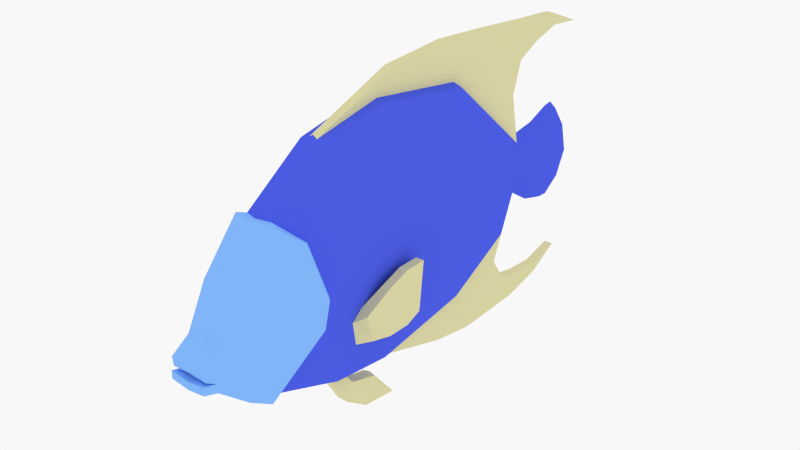 # Source: Fish2.blend  (saved by Blender 2.79.0; exported with 4.5.12 LTS)
import bpy
from mathutils import Matrix  # noqa: F401  (used for matrix-valued properties, if any)

bpy.ops.wm.read_factory_settings(use_empty=True)
scene = bpy.context.scene
scene.name = 'Scene'

# ---- collections
col_collection_1 = bpy.data.collections.new('Collection 1'); scene.collection.children.link(col_collection_1)

# ---- materials (node trees are filled in below, after node groups)
mat_front = bpy.data.materials.new('Front')
mat_front.alpha_threshold = 0.0
mat_front.diffuse_color = (0.2323, 0.492, 1.0, 1.0)
mat_front.roughness = 0.5
mat_fins = bpy.data.materials.new('Fins')
mat_fins.alpha_threshold = 0.0
mat_fins.diffuse_color = (0.723, 0.6816, 0.3823, 1.0)
mat_fins.roughness = 0.5
mat_body = bpy.data.materials.new('Body')
mat_body.alpha_threshold = 0.0
mat_body.diffuse_color = (0.07429, 0.1136, 0.8, 1.0)
mat_body.roughness = 0.5

# ---- material node trees

# ---- world
world_world = bpy.data.worlds.new('World'); scene.world = world_world
world_world.color = (0.9404, 0.9404, 0.9404)
world_world.use_sun_shadow = False
world_world.sun_shadow_jitter_overblur = 0.0
world_world.cycles.sampling_method = 'NONE'
world_world.cycles.sample_map_resolution = 256
world_world.light_settings.ao_factor = 0.2095

# ---- meshes
me_fish = bpy.data.meshes.new('Fish')
me_fish.from_pydata([(0.256, -1.899, -1.265), (0.256, -1.761, 1.661), (0.256, 2.74, -1.624), (0.256, 2.74, 2.454), (0.378, 2.74, 0.4147), (0.256, 0.7639, 2.744), (0.256, 0.711, -1.931), (0.378, 0.7005, 0.2069), (0.1904, 4.204, 1.176), (0.2381, 4.282, 0.4147), (0.1904, 4.222, -0.9465), (0.256, -0.5938, 2.478), (0.256, -0.4829, -1.788), (0.378, -0.5198, 0.007559), (0.09202, 4.75, 0.7437), (0.1819, 4.798, 0.4292), (0.09224, 4.741, -0.1386), (0.1238, 6.002, 1.078), (0.2086, 6.298, 0.1332), (0.1286, 5.809, -0.6796), (0.1101, 5.285, -0.5249), (0.1952, 5.548, 0.2812), (0.1078, 5.415, 0.8648), (0.1647, 6.131, -0.3892), (0.1614, 6.239, 0.6769), (0.378, -0.7471, -0.01059), (0.322, -1.128, 1.095), (0.3369, -0.8162, -0.4829), (0.256, -0.4906, -1.785), (0.475, -1.953, -0.0984), (0.3458, -2.041, -1.337), (0.3458, -1.902, 1.694), (0.345, -2.592, 0.8784), (0.4036, -2.758, -0.2994), (0.345, -3.095, -0.389), (0.345, -3.31, -0.09699), (0.345, -2.944, -0.6023), (0.345, -2.971, 0.1286), (0.345, -3.29, -0.2695), (0.345, -3.342, -0.4696), (0.345, -3.342, -0.3236), (0.475, -0.8417, -0.008104), (0.4157, -1.239, 1.163), (0.4315, -0.9137, -0.5084), (0.2884, -0.06073, -1.271), (0.2936, 0.235, -1.216), (0.326, 0.06314, -0.5874), (0.3205, -0.1646, -0.784), (0.4786, 0.402, -1.183), (0.4917, 0.1353, -1.216), (0.5241, -0.03648, -0.6641), (0.4786, 0.4146, -0.2652), (0.6437, 0.4146, -0.2652), (0.6437, 0.402, -1.183), (0.6437, 0.8448, -0.1156), (0.6437, 0.8575, -1.183), (0.4786, 0.8448, -0.1156), (0.4786, 0.8575, -1.183), (0.6437, 1.277, -0.1104), (0.6437, 1.17, -1.053), (0.4786, 1.277, -0.1104), (0.4786, 1.17, -1.053), (0.0826, 0.7639, 2.794), (0.0826, 4.204, 1.229), (0.0826, 2.74, 2.509), (0.0826, -0.5938, 2.532), (0.0826, 2.494, 3.285), (0.0826, 1.144, 3.194), (0.0826, 4.567, 1.736), (0.0826, 3.104, 2.858), (0.0826, 3.646, 3.2), (0.0826, 4.767, 2.371), (0.0826, 4.106, 2.925), (0.0826, 5.281, 2.617), (0.0826, 4.915, 3.085), (0.0826, 5.851, 2.78), (0.0826, 5.783, 3.021), (0.0826, 6.532, 2.715), (0.09138, 2.74, -1.69), (0.09138, 4.222, -1.015), (0.09138, 0.711, -1.99), (0.09138, 2.415, -2.493), (0.09138, 4.159, -1.562), (0.09138, 3.11, -2.01), (0.09138, 3.315, -2.644), (0.09138, 4.482, -2.042), (0.09138, 3.763, -2.31), (0.09138, 5.035, -2.155), (0.09138, 4.772, -2.594), (0.09138, 5.627, -2.192), (0.09138, 5.609, -2.398), (0.09138, 6.281, -2.025), (0.256, -0.1502, -1.828), (0.1077, -0.1137, -2.487), (0.1077, 0.0394, -2.155), (0.1302, 0.3438, -2.798), (0.1302, 0.5756, -2.292), (0.1485, 0.805, -2.573), (0.1485, 1.042, -2.864), (0.1142, -0.4829, -1.88), (0.08647, -0.137, -1.934), (-0.256, -1.899, -1.265), (-0.256, -1.761, 1.661), (-0.256, 2.74, -1.624), (-0.256, 2.74, 2.454), (0.0, -1.856, 1.685), (0.0, -2.039, -1.317), (-0.378, 2.74, 0.4147), (-0.256, 0.7639, 2.744), (-0.256, 0.711, -1.931), (0.0, 0.711, -2.042), (-0.378, 0.7005, 0.2069), (-0.1904, 4.204, 1.176), (-0.2381, 4.282, 0.4147), (-0.1904, 4.222, -0.9465), (-0.256, -0.5938, 2.478), (0.0, -0.5938, 2.589), (0.0, -0.4829, -1.906), (-0.256, -0.4829, -1.788), (-0.378, -0.5198, 0.007559), (0.0, 4.746, 0.8846), (-0.09202, 4.75, 0.7437), (-0.1819, 4.798, 0.4292), (-0.09224, 4.741, -0.1386), (0.0, 4.737, -0.2931), (0.0, 5.996, 1.192), (-0.1238, 6.002, 1.078), (-0.2086, 6.298, 0.1332), (-0.1286, 5.809, -0.6796), (0.0, 5.802, -0.786), (0.0, 6.348, 0.1432), (0.0, 5.41, 0.9863), (0.0, 5.28, -0.6468), (-0.1101, 5.285, -0.5249), (-0.1952, 5.548, 0.2812), (-0.1078, 5.415, 0.8648), (-0.1647, 6.131, -0.3892), (0.0, 6.227, -0.4195), (0.0, 6.283, 0.6625), (-0.1614, 6.239, 0.6769), (-0.378, -0.7471, -0.01059), (-0.322, -1.128, 1.095), (-0.3369, -0.8162, -0.4829), (0.0, 0.345, -2.797), (-0.256, -0.4906, -1.785), (-0.475, -1.953, -0.0984), (-0.3458, -2.041, -1.337), (0.0, -2.187, -1.392), (-0.3458, -1.902, 1.694), (0.0, -2.001, 1.717), (0.0, -2.592, 1.032), (-0.345, -2.592, 0.8784), (-0.4036, -2.758, -0.2994), (-0.345, -3.095, -0.389), (-0.345, -3.31, -0.09699), (0.0, -2.944, -0.7501), (-0.345, -2.944, -0.6023), (-0.345, -2.971, 0.1286), (0.0, -2.971, 0.2827), (0.0, -3.31, -0.0788), (-0.345, -3.29, -0.2695), (0.0, -3.29, -0.2513), (0.0, -3.095, -0.2349), (0.0, -3.342, -0.5139), (-0.345, -3.342, -0.4696), (0.0, -3.342, -0.3679), (-0.345, -3.342, -0.3236), (0.0, -3.136, -0.3845), (-0.475, -0.8417, -0.008104), (-0.4157, -1.239, 1.163), (-0.4315, -0.9137, -0.5084), (-0.2884, -0.06073, -1.271), (-0.2936, 0.235, -1.216), (-0.326, 0.06314, -0.5874), (-0.3205, -0.1646, -0.784), (-0.4786, 0.402, -1.183), (-0.4917, 0.1353, -1.216), (-0.5241, -0.03648, -0.6641), (-0.4786, 0.4146, -0.2652), (-0.6437, 0.4146, -0.2652), (-0.6437, 0.402, -1.183), (-0.6437, 0.8448, -0.1156), (-0.6437, 0.8575, -1.183), (-0.4786, 0.8448, -0.1156), (-0.4786, 0.8575, -1.183), (-0.6437, 1.277, -0.1104), (-0.6437, 1.17, -1.053), (-0.4786, 1.277, -0.1104), (-0.4786, 1.17, -1.053), (-0.0826, 0.7639, 2.794), (-0.0826, 4.204, 1.229), (-0.0826, 2.74, 2.509), (-0.0826, -0.5938, 2.532), (0.0, 4.915, 3.085), (0.0, 2.494, 3.285), (-0.0826, 2.494, 3.285), (0.0, 4.567, 1.736), (0.0, 1.144, 3.194), (-0.0826, 1.144, 3.194), (-0.0826, 4.567, 1.736), (-0.0826, 3.104, 2.858), (0.0, 3.646, 3.2), (-0.0826, 3.646, 3.2), (0.0, 4.767, 2.371), (-0.0826, 4.767, 2.371), (-0.0826, 4.106, 2.925), (0.0, 5.851, 2.78), (0.0, 5.783, 3.021), (0.0, 5.281, 2.617), (-0.0826, 5.281, 2.617), (-0.0826, 4.915, 3.085), (-0.0826, 5.851, 2.78), (-0.0826, 5.783, 3.021), (0.0, 6.532, 2.715), (-0.0826, 6.532, 2.715), (-0.09138, 2.74, -1.69), (-0.09138, 4.222, -1.015), (-0.09138, 0.711, -1.99), (0.0, 4.772, -2.594), (0.0, 2.415, -2.493), (-0.09138, 2.415, -2.493), (0.0, 4.159, -1.562), (-0.09138, 4.159, -1.562), (-0.09138, 3.11, -2.01), (0.0, 3.315, -2.644), (-0.09138, 3.315, -2.644), (0.0, 4.482, -2.042), (-0.09138, 4.482, -2.042), (-0.09138, 3.763, -2.31), (0.0, 5.627, -2.192), (0.0, 5.609, -2.398), (0.0, 5.035, -2.155), (-0.09138, 5.035, -2.155), (-0.09138, 4.772, -2.594), (-0.09138, 5.627, -2.192), (-0.09138, 5.609, -2.398), (0.0, 6.281, -2.025), (-0.09138, 6.281, -2.025), (-0.256, -0.1502, -1.828), (0.0, -0.1247, -1.947), (0.0, 0.06484, -2.148), (0.0, -0.1121, -2.487), (0.0, 0.5954, -2.275), (-0.1077, -0.1137, -2.487), (-0.1077, 0.0394, -2.155), (-0.1302, 0.3438, -2.798), (-0.1302, 0.5756, -2.292), (-0.1485, 0.805, -2.573), (0.0, 0.8248, -2.556), (0.0, 1.043, -2.863), (-0.1485, 1.042, -2.864), (-0.1142, -0.4829, -1.88), (-0.08647, -0.137, -1.934)], [], [(28, 27, 0), (85, 226, 221, 82), (5, 3, 64, 62), (11, 1, 26), (81, 83, 80), (3, 5, 7, 4), (11, 5, 62, 65), (95, 143, 249, 98), (4, 7, 6, 2), (8, 9, 15, 14), (64, 3, 8, 63), (3, 4, 9, 8), (4, 2, 10, 9), (249, 248, 97, 98), (1, 11, 65, 116, 105), (5, 11, 13, 7), (92, 44, 12), (9, 10, 16, 15), (130, 18, 23, 137), (138, 24, 18, 130), (18, 21, 23), (21, 18, 24), (20, 132, 129, 19), (131, 22, 17, 125), (196, 68, 14, 120), (14, 15, 21, 22), (15, 16, 20, 21), (21, 20, 19, 23), (137, 23, 19, 129), (125, 17, 24, 138), (22, 21, 24, 17), (1, 105, 149, 31), (27, 25, 41, 43), (106, 0, 30, 147), (0, 27, 43, 30), (26, 1, 31, 42), (93, 241, 143, 95), (13, 25, 27, 28, 12), (13, 11, 26, 25), (25, 26, 42, 41), (147, 30, 36, 155), (31, 149, 150, 32), (29, 31, 32, 33), (30, 29, 33, 36), (35, 33, 37), (33, 32, 37), (150, 158, 37, 32), (158, 159, 35, 37), (159, 161, 38, 35), (161, 162, 34, 38), (36, 39, 163, 155), (39, 40, 165, 163), (34, 33, 35, 38), (40, 34, 167, 165), (34, 162, 167), (39, 36, 34, 40), (34, 36, 33), (31, 29, 42), (29, 30, 43), (41, 29, 43), (29, 41, 42), (13, 12, 44, 47, 46), (44, 45, 49), (46, 47, 50), (46, 50, 52, 51), (51, 52, 54, 56), (45, 46, 51, 48), (49, 50, 47, 44), (49, 45, 48, 53), (50, 49, 53, 52), (55, 57, 61, 59), (48, 51, 56, 57), (52, 53, 55, 54), (53, 48, 57, 55), (61, 60, 58, 59), (54, 55, 59, 58), (56, 54, 58, 60), (57, 56, 60, 61), (64, 63, 68, 69), (116, 65, 67, 197), (65, 62, 66, 67), (69, 68, 71, 72), (66, 69, 72, 70), (67, 66, 194, 197), (62, 64, 69), (71, 203, 208, 73), (72, 71, 73, 74), (68, 196, 203, 71), (194, 66, 70, 201), (66, 62, 69), (193, 74, 76, 207), (75, 206, 213, 77), (74, 73, 75, 76), (70, 72, 74), (201, 70, 74, 193), (73, 208, 206, 75), (2, 78, 79, 10), (76, 75, 77), (80, 78, 2, 6), (207, 76, 77, 213), (63, 14, 68), (78, 83, 82, 79), (83, 86, 85, 82), (81, 84, 86, 83), (120, 14, 22, 131), (80, 83, 78), (63, 8, 14), (85, 87, 231, 226), (86, 88, 87, 85), (219, 224, 84, 81), (81, 80, 110, 219), (218, 230, 90, 88), (89, 91, 236, 229), (88, 90, 89, 87), (84, 88, 86), (224, 218, 88, 84), (87, 89, 229, 231), (90, 91, 89), (230, 236, 91, 90), (16, 124, 132, 20), (10, 79, 16), (79, 82, 16), (221, 124, 16, 82), (239, 110, 80, 6, 92, 100), (7, 13, 46, 45, 44, 92, 6), (94, 93, 95, 96), (100, 99, 93, 94), (12, 99, 100, 92), (93, 99, 117, 241), (242, 96, 97, 248), (106, 117, 99, 12, 28, 0), (240, 94, 96, 242), (96, 95, 97), (95, 98, 97), (239, 100, 94, 240), (144, 101, 142), (227, 222, 221, 226), (108, 189, 191, 104), (115, 141, 102), (220, 217, 223), (104, 107, 111, 108), (115, 192, 189, 108), (245, 250, 249, 143), (107, 103, 109, 111), (112, 121, 122, 113), (191, 190, 112, 104), (104, 112, 113, 107), (107, 113, 114, 103), (249, 250, 247, 248), (102, 105, 116, 192, 115), (108, 111, 119, 115), (238, 118, 171), (113, 122, 123, 114), (130, 137, 136, 127), (138, 130, 127, 139), (127, 136, 134), (134, 139, 127), (133, 128, 129, 132), (131, 125, 126, 135), (196, 120, 121, 199), (121, 135, 134, 122), (122, 134, 133, 123), (134, 136, 128, 133), (137, 129, 128, 136), (125, 138, 139, 126), (135, 126, 139, 134), (102, 148, 149, 105), (142, 170, 168, 140), (106, 147, 146, 101), (101, 146, 170, 142), (141, 169, 148, 102), (243, 245, 143, 241), (119, 118, 144, 142, 140), (119, 140, 141, 115), (140, 168, 169, 141), (147, 155, 156, 146), (148, 151, 150, 149), (145, 152, 151, 148), (146, 156, 152, 145), (154, 157, 152), (152, 157, 151), (150, 151, 157, 158), (158, 157, 154, 159), (159, 154, 160, 161), (161, 160, 153, 162), (156, 155, 163, 164), (164, 163, 165, 166), (153, 160, 154, 152), (166, 165, 167, 153), (153, 167, 162), (164, 166, 153, 156), (153, 152, 156), (148, 169, 145), (145, 170, 146), (168, 170, 145), (145, 169, 168), (119, 173, 174, 171, 118), (171, 176, 172), (173, 177, 174), (173, 178, 179, 177), (178, 183, 181, 179), (172, 175, 178, 173), (176, 171, 174, 177), (176, 180, 175, 172), (177, 179, 180, 176), (182, 186, 188, 184), (175, 184, 183, 178), (179, 181, 182, 180), (180, 182, 184, 175), (188, 186, 185, 187), (181, 185, 186, 182), (183, 187, 185, 181), (184, 188, 187, 183), (191, 200, 199, 190), (116, 197, 198, 192), (192, 198, 195, 189), (200, 205, 204, 199), (195, 202, 205, 200), (198, 197, 194, 195), (189, 200, 191), (204, 209, 208, 203), (205, 210, 209, 204), (199, 204, 203, 196), (194, 201, 202, 195), (195, 200, 189), (193, 207, 212, 210), (211, 214, 213, 206), (210, 212, 211, 209), (202, 210, 205), (201, 193, 210, 202), (209, 211, 206, 208), (103, 114, 216, 215), (212, 214, 211), (217, 109, 103, 215), (207, 213, 214, 212), (190, 199, 121), (215, 216, 222, 223), (223, 222, 227, 228), (220, 223, 228, 225), (120, 131, 135, 121), (217, 215, 223), (190, 121, 112), (227, 226, 231, 232), (228, 227, 232, 233), (219, 220, 225, 224), (220, 219, 110, 217), (218, 233, 235, 230), (234, 229, 236, 237), (233, 232, 234, 235), (225, 228, 233), (224, 225, 233, 218), (232, 231, 229, 234), (235, 234, 237), (230, 235, 237, 236), (123, 133, 132, 124), (114, 123, 216), (216, 123, 222), (221, 222, 123, 124), (239, 252, 238, 109, 217, 110), (111, 109, 238, 171, 172, 173, 119), (244, 246, 245, 243), (252, 244, 243, 251), (118, 238, 252, 251), (243, 241, 117, 251), (242, 248, 247, 246), (106, 101, 144, 118, 251, 117), (240, 242, 246, 244), (246, 247, 245), (245, 247, 250), (239, 240, 244, 252)])
me_fish.polygons.foreach_set('material_index', [2, 1, 2, 2, 1, 2, 2, 1, 2, 2, 2, 2, 2, 1, 2, 2, 2, 2, 2, 2, 2, 2, 2, 2, 1, 2, 2, 2, 2, 2, 2, 0, 0, 0, 0, 0, 1, 2, 2, 0, 0, 0, 0, 0, 0, 0, 0, 0, 0, 0, 0, 0, 0, 0, 0, 0, 0, 0, 0, 0, 0, 2, 1, 1, 1, 1, 1, 1, 1, 1, 1, 1, 1, 1, 1, 1, 1, 1, 1, 1, 1, 1, 1, 1, 1, 1, 1, 1, 1, 1, 1, 1, 1, 1, 1, 1, 2, 1, 2, 1, 1, 1, 1, 1, 2, 1, 2, 1, 1, 1, 1, 1, 1, 1, 1, 1, 1, 1, 1, 2, 2, 1, 1, 2, 2, 1, 1, 2, 1, 1, 2, 1, 1, 1, 1, 2, 1, 2, 2, 1, 2, 2, 1, 2, 2, 2, 2, 2, 1, 2, 2, 2, 2, 2, 2, 2, 2, 2, 2, 1, 2, 2, 2, 2, 2, 2, 0, 0, 0, 0, 0, 1, 2, 2, 0, 0, 0, 0, 0, 0, 0, 0, 0, 0, 0, 0, 0, 0, 0, 0, 0, 0, 0, 0, 0, 0, 2, 1, 1, 1, 1, 1, 1, 1, 1, 1, 1, 1, 1, 1, 1, 1, 1, 1, 1, 1, 1, 1, 1, 1, 1, 1, 1, 1, 1, 1, 1, 1, 1, 1, 1, 2, 1, 2, 1, 1, 1, 1, 1, 2, 1, 2, 1, 1, 1, 1, 1, 1, 1, 1, 1, 1, 1, 1, 2, 2, 1, 1, 2, 2, 1, 1, 2, 1, 1, 2, 1, 1, 1, 1])
me_fish.materials.append(mat_front)
me_fish.materials.append(mat_fins)
me_fish.materials.append(mat_body)
me_fish.use_remesh_preserve_volume = False
me_fish.use_remesh_preserve_attributes = False
me_fish.use_mirror_vertex_groups = False
me_fish.update()
arm_armature_001 = bpy.data.armatures.new('Armature.001')  # bones are not reproduced

# ---- objects
ob_armature = bpy.data.objects.new('Armature', arm_armature_001)
ob_fish2 = bpy.data.objects.new('Fish2', me_fish)

# ---- transforms, parenting, visibility, modifiers, constraints
ob_armature.location = (0.0, 0.0, 0.0)
ob_armature.lineart.crease_threshold = 0.0
ob_fish2.parent = ob_armature
ob_fish2.location = (0.0, 0.0, 0.0)
ob_fish2.lineart.crease_threshold = 0.0
_vg = ob_fish2.vertex_groups.new(name='Root')
for _i, _w in zip([1, 3, 5, 6, 11, 12, 26, 28, 31, 42, 44, 45, 46, 47, 48, 49, 50, 51, 52, 54, 56, 62, 63, 64, 65, 66, 67, 68, 69, 70, 71, 72, 73, 74, 75, 76, 77, 80, 81, 92, 93, 94, 95, 96, 97, 98, 99, 100, 102, 104, 105, 108, 109, 110, 115, 116, 117, 118, 119, 141, 142, 143, 144, 148, 149, 150, 169, 171, 172, 173, 174, 175, 176, 177, 178, 179, 181, 183, 189, 190, 191, 192, 193, 194, 195, 196, 197, 198, 199, 200, 201, 202, 203, 204, 205, 206, 207, 208, 209, 210, 211, 212, 213, 214, 217, 219, 238, 239, 240, 241, 242, 243, 244, 245, 246, 247, 248, 249, 250, 251, 252], [0.1116, 0.1305, 0.4448, 0.0825, 0.5347, 0.123, 0.1193, 0.1216, 0.09205, 0.1031, 0.2141, 0.1361, 0.5401, 0.2835, 0.003357, 0.05761, 0.1794, 0.1184, 0.07012, 0.002562, 0.01402, 0.4184, 0.001405, 0.1367, 0.5596, 0.2065, 0.3485, 0.02356, 0.1243, 0.1086, 0.04889, 0.07445, 0.04333, 0.05232, 0.04335, 0.04456, 0.04309, 0.07459, 0.0004589, 0.127, 0.1376, 0.1368, 0.1376, 0.1375, 0.1376, 0.1376, 0.1357, 0.1332, 0.1118, 0.1307, 0.0994, 0.445, 0.05784, 0.06963, 0.5349, 0.5636, 0.143, 0.1669, 0.006652, 0.1204, 0.005161, 0.1377, 0.1649, 0.09222, 0.0854, 0.004777, 0.1039, 0.2266, 0.2248, 0.6814, 0.5522, 0.03103, 0.07511, 0.2517, 0.1512, 0.09152, 0.01903, 0.03361, 0.4185, 0.001591, 0.1369, 0.5597, 0.05245, 0.2062, 0.2065, 0.02311, 0.348, 0.3485, 0.02362, 0.1244, 0.1085, 0.1086, 0.04859, 0.0489, 0.07449, 0.04335, 0.0446, 0.04339, 0.04333, 0.05233, 0.04335, 0.04456, 0.0431, 0.04309, 0.06496, 0.0002287, 0.158, 0.1361, 0.1375, 0.1378, 0.1376, 0.1378, 0.1383, 0.1377, 0.1377, 0.1376, 0.1376, 0.1376, 0.1376, 0.1504, 0.142]): _vg.add([_i], _w, 'REPLACE')
_vg = ob_fish2.vertex_groups.new(name='Spine1')
for _i, _w in zip([0, 1, 5, 11, 12, 13, 25, 26, 27, 28, 29, 30, 31, 32, 41, 42, 43, 46, 47, 50, 62, 65, 67, 92, 93, 94, 95, 96, 97, 98, 99, 100, 101, 102, 105, 106, 108, 115, 116, 117, 118, 119, 140, 141, 142, 143, 144, 145, 146, 147, 148, 149, 150, 151, 168, 169, 170, 171, 173, 174, 177, 189, 192, 197, 198, 238, 239, 240, 241, 242, 243, 244, 245, 246, 247, 248, 249, 250, 251, 252], [0.1414, 0.5036, 0.07662, 0.22, 0.07359, 0.9388, 0.9659, 0.678, 0.8133, 0.07862, 0.05332, 0.07526, 0.4393, 0.1189, 0.9252, 0.641, 0.8053, 0.07956, 0.2548, 0.06382, 0.09406, 0.196, 0.07099, 0.03748, 0.05069, 0.05014, 0.05059, 0.05046, 0.05053, 0.05054, 0.06606, 0.04785, 0.1406, 0.5035, 0.4974, 0.117, 0.07664, 0.2199, 0.1919, 0.06501, 0.06108, 0.9356, 0.964, 0.6774, 0.8102, 0.05061, 0.06606, 0.05414, 0.07491, 0.07418, 0.4392, 0.4177, 0.1381, 0.119, 0.9235, 0.6406, 0.8029, 0.05357, 0.03895, 0.1508, 0.02243, 0.09406, 0.196, 0.07089, 0.07099, 0.05136, 0.04828, 0.05026, 0.05095, 0.05047, 0.05084, 0.05045, 0.05061, 0.05049, 0.05054, 0.05053, 0.05054, 0.05054, 0.06232, 0.05065]): _vg.add([_i], _w, 'REPLACE')
_vg = ob_fish2.vertex_groups.new(name='Spine2')
for _i, _w in zip([3, 5, 6, 7, 11, 13, 26, 44, 45, 46, 47, 50, 62, 64, 65, 66, 67, 68, 69, 70, 71, 72, 73, 74, 75, 76, 77, 80, 81, 92, 93, 94, 95, 96, 97, 98, 100, 103, 104, 108, 109, 110, 111, 115, 116, 119, 141, 143, 172, 173, 189, 191, 192, 193, 194, 195, 196, 197, 198, 199, 200, 201, 202, 203, 204, 205, 206, 207, 208, 209, 210, 211, 212, 213, 214, 215, 217, 219, 220, 238, 239, 240, 241, 242, 243, 244, 245, 246, 247, 248, 249, 250, 252], [0.07934, 0.1695, 0.08889, 0.948, 0.1051, 0.003188, 0.006333, 0.002518, 0.06439, 0.08413, 0.007731, 0.001013, 0.1428, 0.08611, 0.123, 0.146, 0.1518, 0.03247, 0.1, 0.09488, 0.07148, 0.07811, 0.06918, 0.07004, 0.06918, 0.06928, 0.06916, 0.08675, 0.02214, 0.005176, 0.007161, 0.007842, 0.007431, 0.007617, 0.007534, 0.007529, 0.008203, 0.0007667, 0.07932, 0.1694, 0.09498, 0.08737, 0.9475, 0.1051, 0.1235, 0.003962, 0.006514, 0.007424, 0.02592, 0.06279, 0.1428, 0.0861, 0.123, 0.0701, 0.1457, 0.146, 0.03215, 0.1529, 0.1518, 0.0325, 0.1, 0.09481, 0.09488, 0.07163, 0.07146, 0.07812, 0.06918, 0.06928, 0.0692, 0.06918, 0.07004, 0.06918, 0.06928, 0.06917, 0.06916, 0.003993, 0.08913, 0.02254, 0.02278, 0.006253, 0.01054, 0.007961, 0.00691, 0.007622, 0.007199, 0.007914, 0.007435, 0.007623, 0.007536, 0.007541, 0.007527, 0.00753, 0.008608]): _vg.add([_i], _w, 'REPLACE')
_vg = ob_fish2.vertex_groups.new(name='Spine3')
for _i, _w in zip([2, 3, 4, 5, 6, 8, 9, 10, 11, 14, 15, 16, 17, 19, 20, 22, 23, 45, 62, 63, 64, 65, 66, 67, 68, 69, 70, 71, 72, 73, 74, 75, 76, 77, 78, 79, 80, 81, 82, 83, 84, 85, 86, 87, 88, 89, 90, 91, 92, 93, 94, 95, 96, 97, 98, 99, 100, 103, 104, 107, 108, 109, 110, 112, 113, 114, 115, 116, 117, 118, 120, 121, 122, 123, 124, 125, 126, 128, 129, 131, 132, 133, 135, 136, 137, 143, 144, 172, 189, 190, 191, 192, 193, 194, 195, 196, 197, 198, 199, 200, 201, 202, 203, 204, 205, 206, 207, 208, 209, 210, 211, 212, 213, 214, 215, 216, 217, 218, 219, 220, 221, 222, 223, 224, 225, 226, 227, 228, 229, 230, 231, 232, 233, 234, 235, 236, 237, 238, 239, 240, 241, 242, 243, 244, 245, 246, 247, 248, 249, 250, 251, 252], [0.7517, 0.7689, 0.9773, 0.2664, 0.2133, 0.9308, 0.9819, 0.9063, 0.05552, 0.7293, 0.5398, 0.8779, 0.04069, 0.08927, 0.2278, 0.1304, 0.01298, 0.02412, 0.2984, 0.9214, 0.7589, 0.03609, 0.6544, 0.3907, 0.8957, 0.7787, 0.793, 0.8619, 0.8396, 0.8677, 0.864, 0.8677, 0.8673, 0.8678, 0.7166, 0.8973, 0.2297, 0.6552, 0.8746, 0.7611, 0.7878, 0.8606, 0.822, 0.8712, 0.8638, 0.8681, 0.8678, 0.8669, 0.04056, 0.05463, 0.0553, 0.05496, 0.05516, 0.05508, 0.05508, 0.01315, 0.05489, 0.7983, 0.7688, 0.9789, 0.2664, 0.2127, 0.2324, 0.9308, 0.9827, 0.91, 0.05552, 0.04124, 0.01221, 0.001745, 0.7474, 0.7282, 0.5383, 0.8773, 0.862, 0.04441, 0.04074, 0.08939, 0.0893, 0.1259, 0.2005, 0.2282, 0.1305, 0.0129, 0.006652, 0.05496, 0.001137, 0.03946, 0.2984, 0.9214, 0.7588, 0.03609, 0.8638, 0.6547, 0.6544, 0.8946, 0.3902, 0.3907, 0.8957, 0.7786, 0.7931, 0.793, 0.8619, 0.8619, 0.8396, 0.8677, 0.8673, 0.8676, 0.8677, 0.864, 0.8677, 0.8673, 0.8678, 0.8678, 0.7794, 0.9006, 0.2294, 0.8642, 0.6585, 0.6624, 0.874, 0.8784, 0.8164, 0.7898, 0.7915, 0.8612, 0.8621, 0.84, 0.8681, 0.8678, 0.8704, 0.8701, 0.8649, 0.8683, 0.8679, 0.8669, 0.8669, 0.05288, 0.05916, 0.05558, 0.05439, 0.05518, 0.05473, 0.05562, 0.05497, 0.05519, 0.05509, 0.05509, 0.05507, 0.05508, 0.01418, 0.05685]): _vg.add([_i], _w, 'REPLACE')
_vg = ob_fish2.vertex_groups.new(name='Tail')
for _i, _w in zip([8, 10, 14, 15, 16, 17, 18, 19, 20, 21, 22, 23, 24, 63, 68, 79, 112, 114, 120, 121, 122, 123, 124, 125, 126, 127, 128, 129, 130, 131, 132, 133, 134, 135, 136, 137, 138, 139, 190, 196, 199, 216], [0.001202, 0.01888, 0.2623, 0.4598, 0.1196, 0.9541, 0.9974, 0.9101, 0.7707, 0.9865, 0.8679, 0.9683, 0.9865, 0.01072, 0.006533, 0.02025, 0.0009643, 0.01944, 0.2379, 0.2634, 0.4613, 0.1205, 0.1285, 0.9522, 0.954, 0.9977, 0.91, 0.91, 0.999, 0.8723, 0.7975, 0.7704, 0.9881, 0.8678, 0.9683, 0.9715, 0.9882, 0.9866, 0.01065, 0.009565, 0.006536, 0.02079]): _vg.add([_i], _w, 'REPLACE')
_vg = ob_fish2.vertex_groups.new(name='Face')
for _i, _w in zip([0, 1, 5, 11, 12, 25, 26, 27, 28, 29, 30, 31, 32, 33, 34, 35, 36, 37, 38, 39, 40, 41, 42, 43, 44, 62, 65, 67, 92, 93, 94, 95, 96, 97, 98, 99, 100, 101, 102, 105, 106, 108, 115, 116, 117, 118, 140, 141, 142, 143, 144, 145, 146, 147, 148, 149, 150, 151, 152, 153, 154, 155, 156, 157, 158, 159, 160, 161, 162, 163, 164, 165, 166, 167, 168, 169, 170, 171, 189, 192, 197, 198, 238, 239, 240, 241, 242, 243, 244, 245, 246, 247, 248, 249, 250, 251, 252], [0.7762, 0.3491, 0.02788, 0.08368, 0.1022, 0.007533, 0.1622, 0.06718, 0.1029, 0.9408, 0.8643, 0.4391, 0.8501, 0.9934, 0.9966, 0.9946, 0.9917, 0.9786, 0.9963, 0.9954, 0.9957, 0.06195, 0.2207, 0.1194, 0.002695, 0.0349, 0.07739, 0.01632, 0.05938, 0.0727, 0.07173, 0.07244, 0.07221, 0.07233, 0.07233, 0.09692, 0.06971, 0.7763, 0.3492, 0.3716, 0.8323, 0.02787, 0.08368, 0.07442, 0.09885, 0.1032, 0.009152, 0.1622, 0.06794, 0.07246, 0.1039, 0.9398, 0.8642, 0.8803, 0.4391, 0.4696, 0.8254, 0.85, 0.9932, 0.9966, 0.9945, 0.9863, 0.9916, 0.9784, 0.9692, 0.9952, 0.9962, 0.997, 0.9994, 0.9941, 0.9953, 0.9956, 0.9957, 0.9977, 0.06286, 0.2206, 0.1202, 0.003514, 0.0349, 0.07739, 0.01622, 0.01632, 0.06659, 0.07102, 0.07188, 0.07307, 0.07223, 0.07279, 0.07206, 0.07245, 0.07224, 0.07233, 0.07232, 0.07234, 0.07234, 0.09746, 0.07165]): _vg.add([_i], _w, 'REPLACE')
_vg = ob_fish2.vertex_groups.new(name='Fin.L')
for _i, _w in zip([48, 49, 50, 51, 52, 53, 54, 55, 56, 57, 58, 59, 60, 61, 176], [0.9356, 0.8471, 0.6867, 0.8399, 0.8991, 0.9671, 0.9633, 0.9888, 0.9567, 0.9867, 0.9824, 0.9935, 0.981, 0.9929, 0.02797]): _vg.add([_i], _w, 'REPLACE')
_vg = ob_fish2.vertex_groups.new(name='Fin.R')
for _i, _w in zip([49, 50, 175, 176, 177, 178, 179, 180, 181, 182, 183, 184, 185, 186, 187, 188], [0.05658, 0.02509, 0.9304, 0.8532, 0.6745, 0.8258, 0.8913, 0.9657, 0.9596, 0.9887, 0.9519, 0.9861, 0.9806, 0.9935, 0.9791, 0.9929]): _vg.add([_i], _w, 'REPLACE')
_m = ob_fish2.modifiers.new('Armature', 'ARMATURE')
_m.object = ob_armature

# ---- collection membership
col_collection_1.objects.link(ob_armature)
col_collection_1.objects.link(ob_fish2)

# ---- scene / render settings (as saved in the file)
scene.frame_start = 0; scene.frame_end = 31; scene.frame_set(5)
scene.render.engine = 'CYCLES'
scene.render.resolution_percentage = 50
scene.render.dither_intensity = 0.0
scene.cycles.use_denoising = False
scene.cycles.samples = 10
scene.cycles.sampling_pattern = 'TABULATED_SOBOL'
scene.cycles.light_sampling_threshold = 0.0
scene.cycles.use_adaptive_sampling = False
scene.cycles.use_light_tree = False
scene.cycles.blur_glossy = 0.0
scene.cycles.pixel_filter_type = 'GAUSSIAN'
scene.cycles.sample_clamp_indirect = 0.0
scene.view_settings.view_transform = 'Standard'
bpy.context.view_layer.update()

# ---- added for rendering (the .blend has no active camera): camera
cam_auto = bpy.data.cameras.new('AutoCamera')
cam_auto.lens = 50.0
cam_auto.sensor_width = 36.0
cam_auto.clip_end = 1000.0
ob_auto_camera = bpy.data.objects.new('AutoCamera', cam_auto)
scene.collection.objects.link(ob_auto_camera)
ob_auto_camera.location = (10.7823, -11.5121, 8.90982)
ob_auto_camera.rotation_euler = (1.09748, -7.21219e-08, 0.694738)
scene.camera = ob_auto_camera
bpy.context.view_layer.update()
